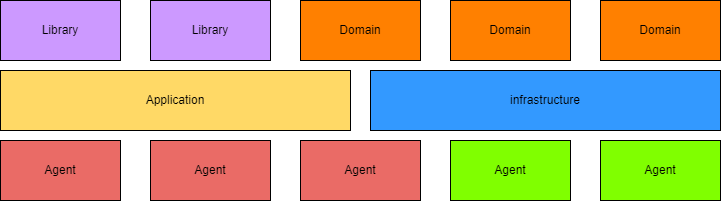

The diagram above was exported from draw.io. Its source (the exported page's mxGraphModel, read from the mxfile embedded in the PNG):
<mxGraphModel dx="957" dy="478" grid="1" gridSize="10" guides="1" tooltips="1" connect="1" arrows="1" fold="1" page="1" pageScale="1" pageWidth="800" pageHeight="800" math="0" shadow="0">
  <root>
    <mxCell id="0" />
    <mxCell id="1" parent="0" />
    <mxCell id="1MRrM6nbadOkAlg30WoT-1" value="Application" style="rounded=0;whiteSpace=wrap;html=1;fillColor=#FFD966;" vertex="1" parent="1">
      <mxGeometry x="40" y="320" width="350" height="60" as="geometry" />
    </mxCell>
    <mxCell id="1MRrM6nbadOkAlg30WoT-2" value="infrastructure" style="rounded=0;whiteSpace=wrap;html=1;fillColor=#3399FF;" vertex="1" parent="1">
      <mxGeometry x="410" y="320" width="350" height="60" as="geometry" />
    </mxCell>
    <mxCell id="1MRrM6nbadOkAlg30WoT-3" value="Library" style="rounded=0;whiteSpace=wrap;html=1;fillColor=#CC99FF;" vertex="1" parent="1">
      <mxGeometry x="40" y="250" width="120" height="60" as="geometry" />
    </mxCell>
    <mxCell id="1MRrM6nbadOkAlg30WoT-4" value="Library" style="rounded=0;whiteSpace=wrap;html=1;fillColor=#CC99FF;" vertex="1" parent="1">
      <mxGeometry x="190" y="250" width="120" height="60" as="geometry" />
    </mxCell>
    <mxCell id="1MRrM6nbadOkAlg30WoT-5" value="Domain" style="rounded=0;whiteSpace=wrap;html=1;fillColor=#FF8000;" vertex="1" parent="1">
      <mxGeometry x="340" y="250" width="120" height="60" as="geometry" />
    </mxCell>
    <mxCell id="1MRrM6nbadOkAlg30WoT-6" value="Domain" style="rounded=0;whiteSpace=wrap;html=1;fillColor=#FF8000;" vertex="1" parent="1">
      <mxGeometry x="490" y="250" width="120" height="60" as="geometry" />
    </mxCell>
    <mxCell id="1MRrM6nbadOkAlg30WoT-7" value="Domain" style="rounded=0;whiteSpace=wrap;html=1;fillColor=#FF8000;" vertex="1" parent="1">
      <mxGeometry x="640" y="250" width="120" height="60" as="geometry" />
    </mxCell>
    <mxCell id="1MRrM6nbadOkAlg30WoT-8" value="Agent" style="rounded=0;whiteSpace=wrap;html=1;fillColor=#EA6B66;" vertex="1" parent="1">
      <mxGeometry x="40" y="390" width="120" height="60" as="geometry" />
    </mxCell>
    <mxCell id="1MRrM6nbadOkAlg30WoT-9" value="Agent" style="rounded=0;whiteSpace=wrap;html=1;fillColor=#EA6B66;" vertex="1" parent="1">
      <mxGeometry x="190" y="390" width="120" height="60" as="geometry" />
    </mxCell>
    <mxCell id="1MRrM6nbadOkAlg30WoT-10" value="Agent" style="rounded=0;whiteSpace=wrap;html=1;fillColor=#EA6B66;" vertex="1" parent="1">
      <mxGeometry x="340" y="390" width="120" height="60" as="geometry" />
    </mxCell>
    <mxCell id="1MRrM6nbadOkAlg30WoT-11" value="Agent" style="rounded=0;whiteSpace=wrap;html=1;fillColor=#80FF00;" vertex="1" parent="1">
      <mxGeometry x="490" y="390" width="120" height="60" as="geometry" />
    </mxCell>
    <mxCell id="1MRrM6nbadOkAlg30WoT-12" value="Agent" style="rounded=0;whiteSpace=wrap;html=1;fillColor=#80FF00;" vertex="1" parent="1">
      <mxGeometry x="640" y="390" width="120" height="60" as="geometry" />
    </mxCell>
  </root>
</mxGraphModel>